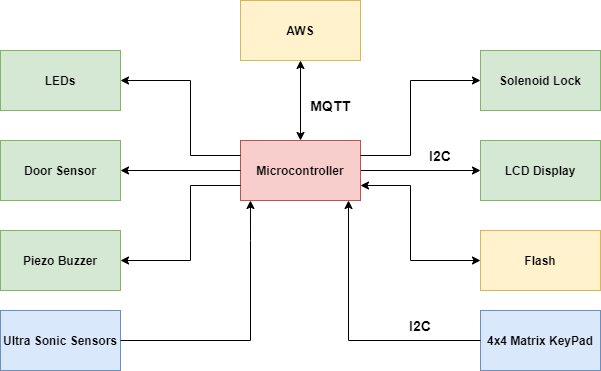

The diagram above was exported from draw.io. Its source (the exported page's mxGraphModel, read from the mxfile embedded in the PNG):
<mxGraphModel dx="1038" dy="489" grid="1" gridSize="10" guides="1" tooltips="1" connect="1" arrows="1" fold="1" page="1" pageScale="1" pageWidth="827" pageHeight="1169" math="0" shadow="0">
  <root>
    <mxCell id="0" />
    <mxCell id="1" parent="0" />
    <mxCell id="UGwz9Q6e6KbZWspfinBH-9" value="" style="edgeStyle=orthogonalEdgeStyle;rounded=0;orthogonalLoop=1;jettySize=auto;html=1;entryX=0;entryY=0.5;entryDx=0;entryDy=0;" parent="1" source="UGwz9Q6e6KbZWspfinBH-2" target="UGwz9Q6e6KbZWspfinBH-4" edge="1">
      <mxGeometry relative="1" as="geometry" />
    </mxCell>
    <mxCell id="UGwz9Q6e6KbZWspfinBH-2" value="&lt;b&gt;Microcontroller&lt;/b&gt;" style="rounded=0;whiteSpace=wrap;html=1;fillColor=#f8cecc;strokeColor=#b85450;" parent="1" vertex="1">
      <mxGeometry x="340" y="230" width="120" height="60" as="geometry" />
    </mxCell>
    <mxCell id="UGwz9Q6e6KbZWspfinBH-3" value="&lt;b&gt;4x4 Matrix KeyPad&lt;/b&gt;" style="rounded=0;whiteSpace=wrap;html=1;fillColor=#dae8fc;strokeColor=#6c8ebf;" parent="1" vertex="1">
      <mxGeometry x="580" y="400" width="120" height="60" as="geometry" />
    </mxCell>
    <mxCell id="UGwz9Q6e6KbZWspfinBH-4" value="&lt;b&gt;LCD Display&lt;/b&gt;" style="rounded=0;whiteSpace=wrap;html=1;fillColor=#d5e8d4;strokeColor=#82b366;" parent="1" vertex="1">
      <mxGeometry x="580" y="230" width="120" height="60" as="geometry" />
    </mxCell>
    <mxCell id="UGwz9Q6e6KbZWspfinBH-5" value="" style="endArrow=classic;html=1;rounded=0;exitX=0;exitY=0.5;exitDx=0;exitDy=0;" parent="1" source="UGwz9Q6e6KbZWspfinBH-3" edge="1">
      <mxGeometry width="50" height="50" relative="1" as="geometry">
        <mxPoint x="390" y="410" as="sourcePoint" />
        <mxPoint x="448" y="290" as="targetPoint" />
        <Array as="points">
          <mxPoint x="448" y="430" />
        </Array>
      </mxGeometry>
    </mxCell>
    <mxCell id="UGwz9Q6e6KbZWspfinBH-7" value="&lt;b&gt;&lt;font style=&quot;font-size: 14px&quot;&gt;I2C&lt;/font&gt;&lt;/b&gt;" style="text;html=1;strokeColor=none;fillColor=none;align=center;verticalAlign=middle;whiteSpace=wrap;rounded=0;" parent="1" vertex="1">
      <mxGeometry x="490" y="400" width="60" height="30" as="geometry" />
    </mxCell>
    <mxCell id="UGwz9Q6e6KbZWspfinBH-8" value="&lt;b&gt;&lt;font style=&quot;font-size: 14px&quot;&gt;I2C&lt;/font&gt;&lt;/b&gt;" style="text;html=1;strokeColor=none;fillColor=none;align=center;verticalAlign=middle;whiteSpace=wrap;rounded=0;" parent="1" vertex="1">
      <mxGeometry x="510" y="230" width="60" height="30" as="geometry" />
    </mxCell>
    <mxCell id="UGwz9Q6e6KbZWspfinBH-10" value="&lt;b&gt;Door Sensor&lt;/b&gt;" style="rounded=0;whiteSpace=wrap;html=1;fillColor=#d5e8d4;strokeColor=#82b366;" parent="1" vertex="1">
      <mxGeometry x="100" y="230" width="120" height="60" as="geometry" />
    </mxCell>
    <mxCell id="UGwz9Q6e6KbZWspfinBH-11" value="&lt;b&gt;Piezo Buzzer&lt;/b&gt;" style="rounded=0;whiteSpace=wrap;html=1;fillColor=#d5e8d4;strokeColor=#82b366;" parent="1" vertex="1">
      <mxGeometry x="100" y="320" width="120" height="60" as="geometry" />
    </mxCell>
    <mxCell id="UGwz9Q6e6KbZWspfinBH-12" value="" style="endArrow=classic;html=1;rounded=0;exitX=0;exitY=0.5;exitDx=0;exitDy=0;entryX=1;entryY=0.5;entryDx=0;entryDy=0;" parent="1" source="UGwz9Q6e6KbZWspfinBH-2" target="UGwz9Q6e6KbZWspfinBH-10" edge="1">
      <mxGeometry width="50" height="50" relative="1" as="geometry">
        <mxPoint x="390" y="410" as="sourcePoint" />
        <mxPoint x="440" y="360" as="targetPoint" />
      </mxGeometry>
    </mxCell>
    <mxCell id="UGwz9Q6e6KbZWspfinBH-15" value="" style="endArrow=classic;html=1;rounded=0;exitX=0;exitY=0.75;exitDx=0;exitDy=0;entryX=1;entryY=0.5;entryDx=0;entryDy=0;" parent="1" source="UGwz9Q6e6KbZWspfinBH-2" target="UGwz9Q6e6KbZWspfinBH-11" edge="1">
      <mxGeometry width="50" height="50" relative="1" as="geometry">
        <mxPoint x="390" y="410" as="sourcePoint" />
        <mxPoint x="440" y="360" as="targetPoint" />
        <Array as="points">
          <mxPoint x="290" y="275" />
          <mxPoint x="290" y="350" />
        </Array>
      </mxGeometry>
    </mxCell>
    <mxCell id="UGwz9Q6e6KbZWspfinBH-16" value="" style="endArrow=classic;startArrow=classic;html=1;rounded=0;" parent="1" source="UGwz9Q6e6KbZWspfinBH-2" edge="1">
      <mxGeometry width="50" height="50" relative="1" as="geometry">
        <mxPoint x="390" y="410" as="sourcePoint" />
        <mxPoint x="400" y="150" as="targetPoint" />
      </mxGeometry>
    </mxCell>
    <mxCell id="UGwz9Q6e6KbZWspfinBH-17" value="&lt;b&gt;&lt;font style=&quot;font-size: 14px&quot;&gt;MQTT&lt;/font&gt;&lt;/b&gt;" style="text;html=1;strokeColor=none;fillColor=none;align=center;verticalAlign=middle;whiteSpace=wrap;rounded=0;" parent="1" vertex="1">
      <mxGeometry x="400" y="180" width="60" height="30" as="geometry" />
    </mxCell>
    <mxCell id="UGwz9Q6e6KbZWspfinBH-18" value="&lt;b&gt;AWS&lt;/b&gt;" style="rounded=0;whiteSpace=wrap;html=1;fillColor=#fff2cc;strokeColor=#d6b656;" parent="1" vertex="1">
      <mxGeometry x="340" y="90" width="120" height="60" as="geometry" />
    </mxCell>
    <mxCell id="UGwz9Q6e6KbZWspfinBH-19" value="&lt;b&gt;Ultra Sonic Sensors&lt;/b&gt;" style="rounded=0;whiteSpace=wrap;html=1;fillColor=#dae8fc;strokeColor=#6c8ebf;" parent="1" vertex="1">
      <mxGeometry x="100" y="400" width="120" height="60" as="geometry" />
    </mxCell>
    <mxCell id="UGwz9Q6e6KbZWspfinBH-20" value="" style="endArrow=classic;html=1;rounded=0;exitX=1;exitY=0.5;exitDx=0;exitDy=0;entryX=0.083;entryY=1;entryDx=0;entryDy=0;entryPerimeter=0;" parent="1" source="UGwz9Q6e6KbZWspfinBH-19" target="UGwz9Q6e6KbZWspfinBH-2" edge="1">
      <mxGeometry width="50" height="50" relative="1" as="geometry">
        <mxPoint x="390" y="310" as="sourcePoint" />
        <mxPoint x="440" y="260" as="targetPoint" />
        <Array as="points">
          <mxPoint x="350" y="430" />
          <mxPoint x="350" y="330" />
        </Array>
      </mxGeometry>
    </mxCell>
    <mxCell id="UGwz9Q6e6KbZWspfinBH-21" value="&lt;b&gt;Solenoid Lock&lt;/b&gt;" style="rounded=0;whiteSpace=wrap;html=1;fillColor=#d5e8d4;strokeColor=#82b366;" parent="1" vertex="1">
      <mxGeometry x="580" y="140" width="120" height="60" as="geometry" />
    </mxCell>
    <mxCell id="UGwz9Q6e6KbZWspfinBH-23" value="" style="endArrow=classic;html=1;rounded=0;entryX=0;entryY=0.5;entryDx=0;entryDy=0;exitX=1;exitY=0.25;exitDx=0;exitDy=0;" parent="1" source="UGwz9Q6e6KbZWspfinBH-2" target="UGwz9Q6e6KbZWspfinBH-21" edge="1">
      <mxGeometry width="50" height="50" relative="1" as="geometry">
        <mxPoint x="390" y="310" as="sourcePoint" />
        <mxPoint x="440" y="260" as="targetPoint" />
        <Array as="points">
          <mxPoint x="510" y="245" />
          <mxPoint x="510" y="170" />
        </Array>
      </mxGeometry>
    </mxCell>
    <mxCell id="IC2lsVO7osrD0uvXuNFg-1" value="&lt;font size=&quot;1&quot;&gt;&lt;b style=&quot;font-size: 12px&quot;&gt;LEDs&lt;/b&gt;&lt;/font&gt;" style="rounded=0;whiteSpace=wrap;html=1;fillColor=#d5e8d4;strokeColor=#82b366;" vertex="1" parent="1">
      <mxGeometry x="100" y="140" width="120" height="60" as="geometry" />
    </mxCell>
    <mxCell id="IC2lsVO7osrD0uvXuNFg-2" value="" style="endArrow=classic;html=1;rounded=0;exitX=0;exitY=0.25;exitDx=0;exitDy=0;entryX=1;entryY=0.5;entryDx=0;entryDy=0;" edge="1" parent="1" source="UGwz9Q6e6KbZWspfinBH-2" target="IC2lsVO7osrD0uvXuNFg-1">
      <mxGeometry width="50" height="50" relative="1" as="geometry">
        <mxPoint x="390" y="280" as="sourcePoint" />
        <mxPoint x="440" y="230" as="targetPoint" />
        <Array as="points">
          <mxPoint x="290" y="245" />
          <mxPoint x="290" y="170" />
        </Array>
      </mxGeometry>
    </mxCell>
    <mxCell id="IC2lsVO7osrD0uvXuNFg-3" value="&lt;b&gt;Flash&lt;/b&gt;" style="rounded=0;whiteSpace=wrap;html=1;fontSize=12;fillColor=#fff2cc;strokeColor=#d6b656;" vertex="1" parent="1">
      <mxGeometry x="580" y="320" width="120" height="60" as="geometry" />
    </mxCell>
    <mxCell id="IC2lsVO7osrD0uvXuNFg-4" value="" style="endArrow=classic;startArrow=classic;html=1;rounded=0;fontSize=12;exitX=0;exitY=0.5;exitDx=0;exitDy=0;entryX=1;entryY=0.75;entryDx=0;entryDy=0;" edge="1" parent="1" source="IC2lsVO7osrD0uvXuNFg-3" target="UGwz9Q6e6KbZWspfinBH-2">
      <mxGeometry width="50" height="50" relative="1" as="geometry">
        <mxPoint x="390" y="280" as="sourcePoint" />
        <mxPoint x="440" y="230" as="targetPoint" />
        <Array as="points">
          <mxPoint x="510" y="350" />
          <mxPoint x="510" y="275" />
        </Array>
      </mxGeometry>
    </mxCell>
  </root>
</mxGraphModel>